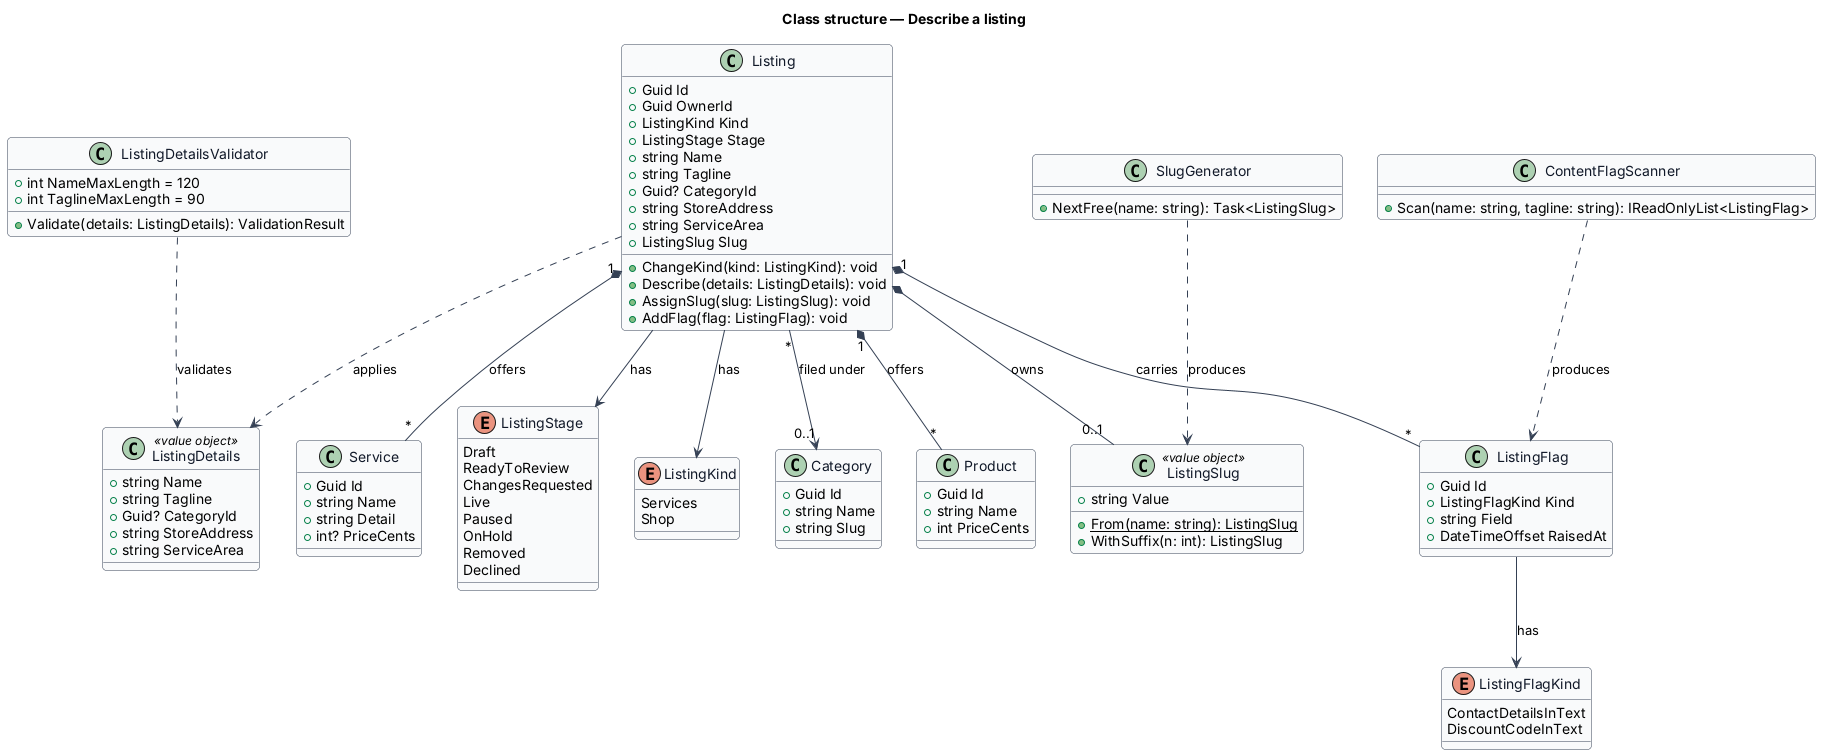

The diagram above was rendered by PlantUML. Its source (embedded in the PNG):
@startuml
' --- shared skin header ---
skinparam backgroundColor #FFFFFF
skinparam shadowing false
skinparam roundcorner 8
skinparam defaultFontName Arial
skinparam ArrowColor #344054
skinparam class {
  BorderColor #344054
  FontColor #101828
  BackgroundColor #F9FAFB
}
' --------------------------
title Class structure — Describe a listing

enum ListingStage {
  Draft
  ReadyToReview
  ChangesRequested
  Live
  Paused
  OnHold
  Removed
  Declined
}

enum ListingKind {
  Services
  Shop
}

enum ListingFlagKind {
  ContactDetailsInText
  DiscountCodeInText
}

class Listing {
  +Guid Id
  +Guid OwnerId
  +ListingKind Kind
  +ListingStage Stage
  +string Name
  +string Tagline
  +Guid? CategoryId
  +string StoreAddress
  +string ServiceArea
  +ListingSlug Slug
  +ChangeKind(kind: ListingKind): void
  +Describe(details: ListingDetails): void
  +AssignSlug(slug: ListingSlug): void
  +AddFlag(flag: ListingFlag): void
}

class ListingDetails <<value object>> {
  +string Name
  +string Tagline
  +Guid? CategoryId
  +string StoreAddress
  +string ServiceArea
}

class ListingSlug <<value object>> {
  +string Value
  +{static} From(name: string): ListingSlug
  +WithSuffix(n: int): ListingSlug
}

class ListingFlag {
  +Guid Id
  +ListingFlagKind Kind
  +string Field
  +DateTimeOffset RaisedAt
}

class Category {
  +Guid Id
  +string Name
  +string Slug
}

class Product {
  +Guid Id
  +string Name
  +int PriceCents
}

class Service {
  +Guid Id
  +string Name
  +string Detail
  +int? PriceCents
}

class ListingDetailsValidator {
  +int NameMaxLength = 120
  +int TaglineMaxLength = 90
  +Validate(details: ListingDetails): ValidationResult
}

class ContentFlagScanner {
  +Scan(name: string, tagline: string): IReadOnlyList<ListingFlag>
}

class SlugGenerator {
  +NextFree(name: string): Task<ListingSlug>
}

Listing --> ListingKind : has
Listing --> ListingStage : has
Listing *-- "0..1" ListingSlug : owns
Listing "1" *-- "*" ListingFlag : carries
Listing "*" --> "0..1" Category : filed under
Listing "1" *-- "*" Product : offers
Listing "1" *-- "*" Service : offers
ListingFlag --> ListingFlagKind : has
Listing ..> ListingDetails : applies
ListingDetailsValidator ..> ListingDetails : validates
ContentFlagScanner ..> ListingFlag : produces
SlugGenerator ..> ListingSlug : produces
@enduml